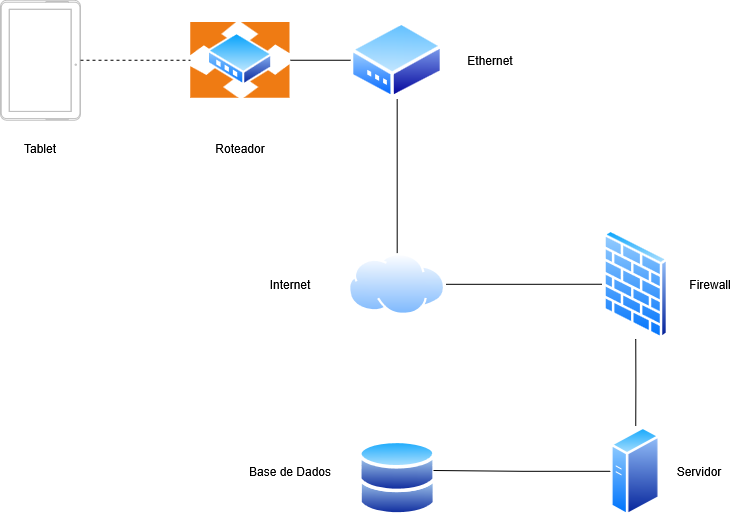

The diagram above was exported from draw.io. Its source (the exported page's mxGraphModel, read from the mxfile embedded in the PNG):
<mxGraphModel dx="1426" dy="787" grid="1" gridSize="10" guides="1" tooltips="1" connect="1" arrows="1" fold="1" page="1" pageScale="1" pageWidth="827" pageHeight="1169" math="0" shadow="0">
  <root>
    <mxCell id="0" />
    <mxCell id="1" parent="0" />
    <mxCell id="QWMP-OOmTDE2X4JLqFg--1" parent="1" style="image;aspect=fixed;perimeter=ellipsePerimeter;html=1;align=center;shadow=0;dashed=0;spacingTop=3;image=img/lib/active_directory/databases.svg;" value="" vertex="1">
      <mxGeometry height="76.75" width="78.32" x="397.53" y="546" as="geometry" />
    </mxCell>
    <mxCell id="QWMP-OOmTDE2X4JLqFg--2" parent="1" style="verticalLabelPosition=bottom;verticalAlign=top;html=1;shadow=0;dashed=0;strokeWidth=1;shape=mxgraph.android.tab2;strokeColor=#c0c0c0;" value="" vertex="1">
      <mxGeometry height="120" width="80" x="40" y="106.75" as="geometry" />
    </mxCell>
    <mxCell id="QWMP-OOmTDE2X4JLqFg--12" edge="1" parent="1" source="QWMP-OOmTDE2X4JLqFg--3" style="edgeStyle=orthogonalEdgeStyle;rounded=0;orthogonalLoop=1;jettySize=auto;html=1;entryX=0.5;entryY=0;entryDx=0;entryDy=0;endArrow=none;endFill=0;" target="QWMP-OOmTDE2X4JLqFg--6">
      <mxGeometry relative="1" as="geometry" />
    </mxCell>
    <mxCell id="QWMP-OOmTDE2X4JLqFg--3" parent="1" style="image;aspect=fixed;perimeter=ellipsePerimeter;html=1;align=center;shadow=0;dashed=0;spacingTop=3;image=img/lib/active_directory/modem.svg;" value="" vertex="1">
      <mxGeometry height="77.5" width="93.37" x="390" y="128" as="geometry" />
    </mxCell>
    <mxCell id="QWMP-OOmTDE2X4JLqFg--10" edge="1" parent="1" source="QWMP-OOmTDE2X4JLqFg--4" style="edgeStyle=orthogonalEdgeStyle;rounded=0;orthogonalLoop=1;jettySize=auto;html=1;entryX=0;entryY=0.5;entryDx=0;entryDy=0;endArrow=none;endFill=0;" target="QWMP-OOmTDE2X4JLqFg--3">
      <mxGeometry relative="1" as="geometry" />
    </mxCell>
    <mxCell id="QWMP-OOmTDE2X4JLqFg--4" parent="1" style="image;aspect=fixed;perimeter=ellipsePerimeter;html=1;align=center;shadow=0;dashed=0;spacingTop=3;image=img/lib/active_directory/router.svg;" value="" vertex="1">
      <mxGeometry height="76" width="100" x="230" y="128.75" as="geometry" />
    </mxCell>
    <mxCell id="QWMP-OOmTDE2X4JLqFg--15" edge="1" parent="1" source="QWMP-OOmTDE2X4JLqFg--6" style="edgeStyle=orthogonalEdgeStyle;rounded=0;orthogonalLoop=1;jettySize=auto;html=1;entryX=0;entryY=0.5;entryDx=0;entryDy=0;endArrow=none;endFill=0;" target="QWMP-OOmTDE2X4JLqFg--14">
      <mxGeometry relative="1" as="geometry" />
    </mxCell>
    <mxCell id="QWMP-OOmTDE2X4JLqFg--6" parent="1" style="image;aspect=fixed;perimeter=ellipsePerimeter;html=1;align=center;shadow=0;dashed=0;spacingTop=3;image=img/lib/active_directory/internet_cloud.svg;" value="" vertex="1">
      <mxGeometry height="61.5" width="97.62" x="387.88" y="360" as="geometry" />
    </mxCell>
    <mxCell id="QWMP-OOmTDE2X4JLqFg--8" parent="1" style="image;aspect=fixed;perimeter=ellipsePerimeter;html=1;align=center;shadow=0;dashed=0;spacingTop=3;image=img/lib/active_directory/generic_server.svg;" value="" vertex="1">
      <mxGeometry height="90" width="50.4" x="650" y="532.75" as="geometry" />
    </mxCell>
    <mxCell id="QWMP-OOmTDE2X4JLqFg--11" edge="1" parent="1" source="QWMP-OOmTDE2X4JLqFg--2" style="endArrow=none;dashed=1;html=1;rounded=0;exitX=1;exitY=0.5;exitDx=0;exitDy=0;exitPerimeter=0;entryX=0;entryY=0.5;entryDx=0;entryDy=0;" target="QWMP-OOmTDE2X4JLqFg--4" value="">
      <mxGeometry height="50" relative="1" width="50" as="geometry">
        <mxPoint x="210" y="400" as="sourcePoint" />
        <mxPoint x="260" y="350" as="targetPoint" />
      </mxGeometry>
    </mxCell>
    <mxCell id="QWMP-OOmTDE2X4JLqFg--16" edge="1" parent="1" source="QWMP-OOmTDE2X4JLqFg--14" style="edgeStyle=orthogonalEdgeStyle;rounded=0;orthogonalLoop=1;jettySize=auto;html=1;endArrow=none;endFill=0;" target="QWMP-OOmTDE2X4JLqFg--8">
      <mxGeometry relative="1" as="geometry" />
    </mxCell>
    <mxCell id="QWMP-OOmTDE2X4JLqFg--14" parent="1" style="image;aspect=fixed;perimeter=ellipsePerimeter;html=1;align=center;shadow=0;dashed=0;spacingTop=3;image=img/lib/active_directory/firewall.svg;" value="" vertex="1">
      <mxGeometry height="110" width="67.1" x="641.65" y="335.75" as="geometry" />
    </mxCell>
    <mxCell id="QWMP-OOmTDE2X4JLqFg--17" edge="1" parent="1" source="QWMP-OOmTDE2X4JLqFg--8" style="edgeStyle=orthogonalEdgeStyle;rounded=0;orthogonalLoop=1;jettySize=auto;html=1;entryX=0.964;entryY=0.404;entryDx=0;entryDy=0;entryPerimeter=0;endArrow=none;endFill=0;" target="QWMP-OOmTDE2X4JLqFg--1">
      <mxGeometry relative="1" as="geometry" />
    </mxCell>
    <mxCell id="QWMP-OOmTDE2X4JLqFg--18" parent="1" style="text;html=1;whiteSpace=wrap;strokeColor=none;fillColor=none;align=center;verticalAlign=middle;rounded=0;" value="&lt;div&gt;Tablet&lt;/div&gt;" vertex="1">
      <mxGeometry height="30" width="60" x="50" y="240" as="geometry" />
    </mxCell>
    <mxCell id="QWMP-OOmTDE2X4JLqFg--19" parent="1" style="text;html=1;whiteSpace=wrap;strokeColor=none;fillColor=none;align=center;verticalAlign=middle;rounded=0;" value="Roteador" vertex="1">
      <mxGeometry height="30" width="60" x="250" y="240" as="geometry" />
    </mxCell>
    <mxCell id="QWMP-OOmTDE2X4JLqFg--20" parent="1" style="text;html=1;whiteSpace=wrap;strokeColor=none;fillColor=none;align=center;verticalAlign=middle;rounded=0;" value="Ethernet" vertex="1">
      <mxGeometry height="30" width="60" x="500" y="151.75" as="geometry" />
    </mxCell>
    <mxCell id="QWMP-OOmTDE2X4JLqFg--21" parent="1" style="text;html=1;whiteSpace=wrap;strokeColor=none;fillColor=none;align=center;verticalAlign=middle;rounded=0;" value="Internet" vertex="1">
      <mxGeometry height="30" width="60" x="300" y="375.75" as="geometry" />
    </mxCell>
    <mxCell id="QWMP-OOmTDE2X4JLqFg--22" parent="1" style="text;html=1;whiteSpace=wrap;strokeColor=none;fillColor=none;align=center;verticalAlign=middle;rounded=0;" value="Firewall" vertex="1">
      <mxGeometry height="30" width="60" x="720" y="376" as="geometry" />
    </mxCell>
    <mxCell id="QWMP-OOmTDE2X4JLqFg--23" parent="1" style="text;html=1;whiteSpace=wrap;strokeColor=none;fillColor=none;align=center;verticalAlign=middle;rounded=0;" value="Servidor" vertex="1">
      <mxGeometry height="30" width="60" x="708.75" y="562.75" as="geometry" />
    </mxCell>
    <mxCell id="QWMP-OOmTDE2X4JLqFg--25" parent="1" style="text;html=1;whiteSpace=wrap;strokeColor=none;fillColor=none;align=center;verticalAlign=middle;rounded=0;" value="Base de Dados" vertex="1">
      <mxGeometry height="30" width="100" x="280" y="562.75" as="geometry" />
    </mxCell>
  </root>
</mxGraphModel>